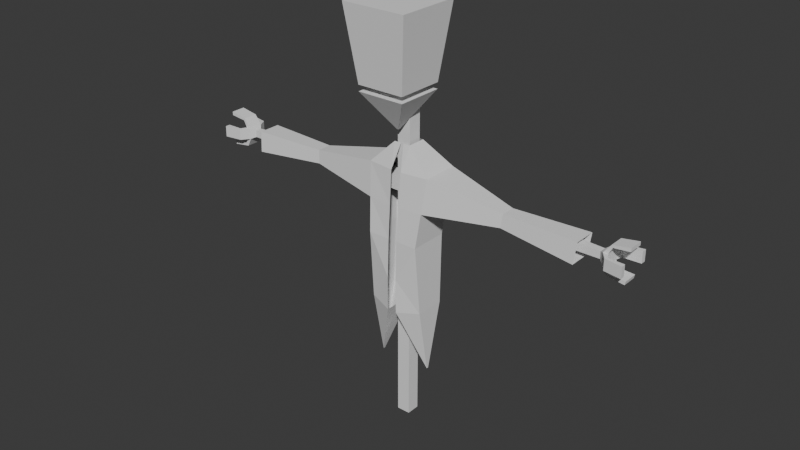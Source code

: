 # Source: storage.blend  (saved by Blender 4.2.66; exported with 4.5.12 LTS)
import bpy
from mathutils import Matrix  # noqa: F401  (used for matrix-valued properties, if any)

bpy.ops.wm.read_factory_settings(use_empty=True)
scene = bpy.context.scene
scene.name = 'Scene'

# ---- collections
col_collection = bpy.data.collections.new('Collection'); scene.collection.children.link(col_collection)

# ---- world
world_world = bpy.data.worlds.new('World'); scene.world = world_world
world_world.use_nodes = True; world_world.node_tree.nodes.clear()
_N = world_world.node_tree.nodes; _L = world_world.node_tree.links
n0 = _N.new('ShaderNodeOutputWorld'); n0.name = 'World Output'; n0.location = (300, 300)
n1 = _N.new('ShaderNodeBackground'); n1.name = 'Background'; n1.location = (10, 300)
n1.inputs[0].default_value = (0.05088, 0.05088, 0.05088, 1.0)
_L.new(n1.outputs[0], n0.inputs[0])
n0.is_active_output = True
world_world.color = (0.05088, 0.05088, 0.05088)
world_world.sun_shadow_jitter_overblur = 0.0

# ---- meshes
me_cube_001 = bpy.data.meshes.new('Cube.001')
me_cube_001.from_pydata([(-0.03212, -0.03212, -1.0), (-1.0, -1.0, 0.4937), (-0.03212, 0.03212, -1.0), (-1.0, 1.0, 0.4937), (0.03212, -0.03212, -1.0), (1.0, -1.0, 0.4937), (0.03212, 0.03212, -1.0), (1.0, 1.0, 0.4937)], [], [(0, 1, 3, 2), (2, 3, 7, 6), (6, 7, 5, 4), (4, 5, 1, 0), (2, 6, 4, 0), (7, 3, 1, 5)])
_uv = me_cube_001.uv_layers.new(name='UVMap')
_uv.uv.foreach_set('vector', [0.375, 0.0, 0.625, 0.0, 0.625, 0.25, 0.375, 0.25, 0.375, 0.25, 0.625, 0.25, 0.625, 0.5, 0.375, 0.5, 0.375, 0.5, 0.625, 0.5, 0.625, 0.75, 0.375, 0.75, 0.375, 0.75, 0.625, 0.75, 0.625, 1.0, 0.375, 1.0, 0.125, 0.5, 0.375, 0.5, 0.375, 0.75, 0.125, 0.75, 0.625, 0.5, 0.875, 0.5, 0.875, 0.75, 0.625, 0.75])
me_cube_001.update()
me_cube_002 = bpy.data.meshes.new('Cube.002')
me_cube_002.from_pydata([(-1.0, -1.0, -1.0), (-1.362, -1.362, 2.045), (-1.0, 1.0, -1.0), (-1.362, 1.362, 2.045), (1.0, -1.0, -1.0), (1.362, -1.362, 2.045), (1.0, 1.0, -1.0), (1.362, 1.362, 2.045)], [], [(0, 1, 3, 2), (2, 3, 7, 6), (6, 7, 5, 4), (4, 5, 1, 0), (2, 6, 4, 0), (7, 3, 1, 5)])
_uv = me_cube_002.uv_layers.new(name='UVMap')
_uv.uv.foreach_set('vector', [0.375, 0.0, 0.625, 0.0, 0.625, 0.25, 0.375, 0.25, 0.375, 0.25, 0.625, 0.25, 0.625, 0.5, 0.375, 0.5, 0.375, 0.5, 0.625, 0.5, 0.625, 0.75, 0.375, 0.75, 0.375, 0.75, 0.625, 0.75, 0.625, 1.0, 0.375, 1.0, 0.125, 0.5, 0.375, 0.5, 0.375, 0.75, 0.125, 0.75, 0.625, 0.5, 0.875, 0.5, 0.875, 0.75, 0.625, 0.75])
me_cube_002.update()
me_cube_003 = bpy.data.meshes.new('Cube.003')
me_cube_003.from_pydata([(-0.2837, 0.3203, -0.1794), (-0.2837, 0.3203, 0.388), (-0.2837, 0.8877, -0.1794), (-0.2837, 0.8877, 0.388), (0.2837, 0.3203, -0.1794), (0.2837, 0.3203, 0.388), (0.2837, 0.8877, -0.1794), (0.2837, 0.8877, 0.388), (-0.2837, 0.3203, -8.529), (-0.2837, 0.8877, -8.529), (0.2837, 0.3203, -8.529), (0.2837, 0.8877, -8.529), (-0.2837, 0.3203, -13.68), (-0.2837, 0.8877, -13.68), (0.2837, 0.3203, -13.68), (0.2837, 0.8877, -13.68)], [], [(0, 1, 3, 2), (2, 3, 7, 6), (6, 7, 5, 4), (4, 5, 1, 0), (4, 0, 8, 10), (7, 3, 1, 5), (10, 8, 12, 14), (2, 6, 11, 9), (0, 2, 9, 8), (6, 4, 10, 11), (13, 15, 14, 12), (9, 11, 15, 13), (11, 10, 14, 15), (8, 9, 13, 12)])
_uv = me_cube_003.uv_layers.new(name='UVMap')
_uv.uv.foreach_set('vector', [0.375, 0.0, 0.625, 0.0, 0.625, 0.25, 0.375, 0.25, 0.375, 0.25, 0.625, 0.25, 0.625, 0.5, 0.375, 0.5, 0.375, 0.5, 0.625, 0.5, 0.625, 0.75, 0.375, 0.75, 0.375, 0.75, 0.625, 0.75, 0.625, 1.0, 0.375, 1.0, 0.375, 0.75, 0.375, 1.0, 0.375, 1.0, 0.375, 0.75, 0.625, 0.5, 0.875, 0.5, 0.875, 0.75, 0.625, 0.75, 0.375, 0.75, 0.375, 1.0, 0.375, 1.0, 0.375, 0.75, 0.375, 0.25, 0.375, 0.5, 0.375, 0.5, 0.375, 0.25, 0.375, 0.0, 0.375, 0.25, 0.375, 0.25, 0.375, 0.0, 0.375, 0.5, 0.375, 0.75, 0.375, 0.75, 0.375, 0.5, 0.125, 0.5, 0.375, 0.5, 0.375, 0.75, 0.125, 0.75, 0.375, 0.25, 0.375, 0.5, 0.375, 0.5, 0.375, 0.25, 0.375, 0.5, 0.375, 0.75, 0.375, 0.75, 0.375, 0.5, 0.375, 0.0, 0.375, 0.25, 0.375, 0.25, 0.375, 0.0])
me_cube_003.update()
me_cube_005 = bpy.data.meshes.new('Cube.005')
me_cube_005.from_pydata([(-1.133, 0.4142, -11.14), (-0.3534, 0.2275, -1.628), (-1.133, 0.4951, -11.14), (-0.3534, 1.0, -1.628), (0.0, 0.9832, -8.512), (0.0, 1.0, -1.628), (-1.107, -0.3585, -5.407), (-1.107, 1.262, -5.407), (0.0, 1.262, -5.407), (-1.346, -0.007191, -2.618), (-1.346, 1.556, -2.618), (0.0, 1.556, -2.618), (-1.227, 1.409, -4.013), (0.0, 1.409, -4.013), (-1.227, -0.1828, -4.013), (-7.576, 0.273, -3.179), (-7.576, 1.211, -3.179), (-7.504, 1.123, -4.016), (-7.504, 0.1676, -4.016), (-4.437, 0.421, -3.185), (-4.39, 0.3527, -3.728), (-4.437, 1.029, -3.185), (-4.39, 0.9718, -3.728), (-0.2018, 0.9832, -8.512), (-0.05891, 1.0, -1.628), (-0.2018, -0.3958, -8.512), (-0.05891, 0.2275, -1.628), (-0.1845, -0.3585, -5.407), (-0.1845, 1.262, -5.407), (-0.2244, -0.1364, -2.618), (-0.2244, 1.556, -2.618), (-0.2044, 1.409, -4.013), (-0.2044, -0.2474, -4.013), (1.133, 0.4142, -11.14), (0.3534, 0.2275, -1.628), (1.133, 0.4951, -11.14), (0.3534, 1.0, -1.628), (1.107, -0.3585, -5.407), (1.107, 1.262, -5.407), (1.346, -0.007191, -2.618), (1.346, 1.556, -2.618), (1.227, 1.409, -4.013), (1.227, -0.1828, -4.013), (7.576, 0.273, -3.179), (7.576, 1.211, -3.179), (7.504, 1.123, -4.016), (7.504, 0.1676, -4.016), (4.437, 0.421, -3.185), (4.39, 0.3527, -3.728), (4.437, 1.029, -3.185), (4.39, 0.9718, -3.728), (0.2018, 0.9832, -8.512), (0.05891, 1.0, -1.628), (0.2018, -0.3958, -8.512), (0.05891, 0.2275, -1.628), (0.1845, -0.3585, -5.407), (0.1845, 1.262, -5.407), (0.2244, -0.1364, -2.618), (0.2244, 1.556, -2.618), (0.2044, 1.409, -4.013), (0.2044, -0.2474, -4.013), (-1.162, 1.135, -8.344), (0.0, 1.178, -7.063), (-1.162, -0.1205, -8.344), (-0.1937, 1.178, -7.063), (-0.1937, -0.4023, -7.063), (1.162, 1.135, -8.344), (1.162, -0.1205, -8.344), (0.1937, 1.178, -7.063), (0.1937, -0.4023, -7.063)], [], [(9, 1, 3, 10), (30, 24, 5, 11), (29, 26, 1, 9), (65, 27, 6, 63), (64, 28, 8, 62), (63, 6, 7, 61), (32, 29, 9, 14), (31, 30, 11, 13), (20, 19, 15, 18), (6, 14, 12, 7), (28, 31, 13, 8), (27, 32, 14, 6), (19, 21, 16, 15), (22, 20, 18, 17), (21, 22, 17, 16), (10, 12, 22, 21), (12, 14, 20, 22), (9, 10, 21, 19), (14, 9, 19, 20), (7, 12, 31, 28), (12, 10, 30, 31), (61, 7, 28, 64), (2, 23, 25, 0), (10, 3, 24, 30), (39, 40, 36, 34), (58, 11, 5, 52), (57, 39, 34, 54), (69, 67, 37, 55), (68, 62, 8, 56), (67, 66, 38, 37), (60, 42, 39, 57), (59, 13, 11, 58), (48, 46, 43, 47), (37, 38, 41, 42), (56, 8, 13, 59), (55, 37, 42, 60), (47, 43, 44, 49), (50, 45, 46, 48), (49, 44, 45, 50), (40, 49, 50, 41), (41, 50, 48, 42), (39, 47, 49, 40), (42, 48, 47, 39), (38, 56, 59, 41), (41, 59, 58, 40), (66, 68, 56, 38), (35, 33, 53, 51), (40, 58, 52, 36), (35, 51, 68, 66), (33, 35, 66, 67), (51, 4, 62, 68), (53, 33, 67, 69), (2, 61, 64, 23), (0, 63, 61, 2), (23, 64, 62, 4), (25, 65, 63, 0)])
_uv = me_cube_005.uv_layers.new(name='UVMap')
_uv.uv.foreach_set('vector', [0.5625, 0.0, 0.625, 0.0, 0.625, 0.25, 0.5625, 0.25, 0.5625, 0.4583, 0.625, 0.4583, 0.625, 0.5, 0.5625, 0.5, 0.5625, 0.7917, 0.625, 0.7917, 0.625, 1.0, 0.5625, 1.0, 0.4333, 0.7917, 0.5, 0.7917, 0.5, 1.0, 0.4333, 1.0, 0.4333, 0.4583, 0.5, 0.4583, 0.5, 0.5, 0.4333, 0.5, 0.4333, 0.0, 0.5, 0.0, 0.5, 0.25, 0.4333, 0.25, 0.5312, 0.7917, 0.5625, 0.7917, 0.5625, 1.0, 0.5312, 1.0, 0.5312, 0.4583, 0.5625, 0.4583, 0.5625, 0.5, 0.5312, 0.5, 0.5312, 1.0, 0.5625, 1.0, 0.5625, 1.0, 0.5312, 1.0, 0.5, 0.0, 0.5312, 0.0, 0.5312, 0.25, 0.5, 0.25, 0.5, 0.4583, 0.5312, 0.4583, 0.5312, 0.5, 0.5, 0.5, 0.5, 0.7917, 0.5312, 0.7917, 0.5312, 1.0, 0.5, 1.0, 0.5625, 0.0, 0.5625, 0.25, 0.5625, 0.25, 0.5625, 0.0, 0.5312, 0.25, 0.5312, 0.0, 0.5312, 0.0, 0.5312, 0.25, 0.5625, 0.25, 0.5312, 0.25, 0.5312, 0.25, 0.5625, 0.25, 0.5625, 0.25, 0.5312, 0.25, 0.5312, 0.25, 0.5625, 0.25, 0.5312, 0.25, 0.5312, 0.0, 0.5312, 0.0, 0.5312, 0.25, 0.5625, 0.0, 0.5625, 0.25, 0.5625, 0.25, 0.5625, 0.0, 0.5312, 1.0, 0.5625, 1.0, 0.5625, 1.0, 0.5312, 1.0, 0.5, 0.25, 0.5312, 0.25, 0.5312, 0.4583, 0.5, 0.4583, 0.5312, 0.25, 0.5625, 0.25, 0.5625, 0.4583, 0.5312, 0.4583, 0.4333, 0.25, 0.5, 0.25, 0.5, 0.4583, 0.4333, 0.4583, 0.125, 0.5, 0.3333, 0.5, 0.3333, 0.75, 0.125, 0.75, 0.5625, 0.25, 0.625, 0.25, 0.625, 0.4583, 0.5625, 0.4583, 0.5625, 0.0, 0.5625, 0.25, 0.625, 0.25, 0.625, 0.0, 0.5625, 0.4583, 0.5625, 0.5, 0.625, 0.5, 0.625, 0.4583, 0.5625, 0.7917, 0.5625, 1.0, 0.625, 1.0, 0.625, 0.7917, 0.4333, 0.7917, 0.4333, 1.0, 0.5, 1.0, 0.5, 0.7917, 0.4333, 0.4583, 0.4333, 0.5, 0.5, 0.5, 0.5, 0.4583, 0.4333, 0.0, 0.4333, 0.25, 0.5, 0.25, 0.5, 0.0, 0.5312, 0.7917, 0.5312, 1.0, 0.5625, 1.0, 0.5625, 0.7917, 0.5312, 0.4583, 0.5312, 0.5, 0.5625, 0.5, 0.5625, 0.4583, 0.5312, 1.0, 0.5312, 1.0, 0.5625, 1.0, 0.5625, 1.0, 0.5, 0.0, 0.5, 0.25, 0.5312, 0.25, 0.5312, 0.0, 0.5, 0.4583, 0.5, 0.5, 0.5312, 0.5, 0.5312, 0.4583, 0.5, 0.7917, 0.5, 1.0, 0.5312, 1.0, 0.5312, 0.7917, 0.5625, 0.0, 0.5625, 0.0, 0.5625, 0.25, 0.5625, 0.25, 0.5312, 0.25, 0.5312, 0.25, 0.5312, 0.0, 0.5312, 0.0, 0.5625, 0.25, 0.5625, 0.25, 0.5312, 0.25, 0.5312, 0.25, 0.5625, 0.25, 0.5625, 0.25, 0.5312, 0.25, 0.5312, 0.25, 0.5312, 0.25, 0.5312, 0.25, 0.5312, 0.0, 0.5312, 0.0, 0.5625, 0.0, 0.5625, 0.0, 0.5625, 0.25, 0.5625, 0.25, 0.5312, 1.0, 0.5312, 1.0, 0.5625, 1.0, 0.5625, 1.0, 0.5, 0.25, 0.5, 0.4583, 0.5312, 0.4583, 0.5312, 0.25, 0.5312, 0.25, 0.5312, 0.4583, 0.5625, 0.4583, 0.5625, 0.25, 0.4333, 0.25, 0.4333, 0.4583, 0.5, 0.4583, 0.5, 0.25, 0.125, 0.5, 0.125, 0.75, 0.3333, 0.75, 0.3333, 0.5, 0.5625, 0.25, 0.5625, 0.4583, 0.625, 0.4583, 0.625, 0.25, 0.375, 0.25, 0.375, 0.4583, 0.4333, 0.4583, 0.4333, 0.25, 0.375, 0.0, 0.375, 0.25, 0.4333, 0.25, 0.4333, 0.0, 0.375, 0.4583, 0.375, 0.5, 0.4333, 0.5, 0.4333, 0.4583, 0.375, 0.7917, 0.375, 1.0, 0.4333, 1.0, 0.4333, 0.7917, 0.375, 0.25, 0.4333, 0.25, 0.4333, 0.4583, 0.375, 0.4583, 0.375, 0.0, 0.4333, 0.0, 0.4333, 0.25, 0.375, 0.25, 0.375, 0.4583, 0.4333, 0.4583, 0.4333, 0.5, 0.375, 0.5, 0.375, 0.7917, 0.4333, 0.7917, 0.4333, 1.0, 0.375, 1.0])
me_cube_005.update()
me_cube_006 = bpy.data.meshes.new('Cube.006')
me_cube_006.from_pydata([(-26.04, -0.1087, -1.106), (-26.04, -0.1087, -0.2026), (-26.04, 0.7949, -1.106), (-26.04, 0.7949, -0.2026), (0.0, -1.0, -1.0), (0.0, -1.0, 1.0), (0.0, 1.0, -1.0), (0.0, 1.0, 1.0), (-13.84, 0.8001, -0.9558), (-13.84, 0.8001, 0.3014), (-13.84, -0.4571, -0.9558), (-13.84, -0.4571, 0.3014), (-26.59, -0.6227, -1.364), (-26.59, -0.6227, 0.09792), (-26.59, 1.309, -1.364), (-26.59, 1.309, 0.09792), (-27.21, -0.6227, -1.364), (-27.21, -0.6227, 0.09792), (-27.21, 1.309, -1.364), (-27.21, 1.309, 0.09792), (-29.8, -0.6227, 1.675), (-29.8, 1.309, 1.675), (-29.79, -0.6227, 1.206), (-29.79, 1.309, 1.206), (-27.53, 1.309, 1.295), (-27.53, -0.6227, 1.295), (-27.68, -0.6227, 0.9875), (-27.68, 1.309, 0.9875), (-29.45, -0.6227, -2.809), (-29.45, 1.309, -2.809), (-29.55, -0.6227, -2.345), (-29.55, 1.309, -2.345), (-27.5, 1.309, -2.235), (-27.5, -0.6227, -2.235), (-27.16, 1.309, -2.483), (-27.16, -0.6227, -2.483), (-29.73, 2.838, 0.09792), (-29.73, 2.838, -1.364), (-29.72, 2.219, 0.09792), (-29.72, 2.219, -1.364), (-27.46, 2.102, -1.364), (-27.12, 2.363, -1.364), (-27.46, 2.102, 0.09792), (-27.12, 2.363, 0.09792), (-29.7, -2.07, -1.364), (-29.7, -2.07, 0.09792), (-29.68, -1.451, -1.364), (-29.68, -1.451, 0.09792), (-27.68, -1.382, 0.09792), (-27.4, -1.711, 0.09792), (-27.68, -1.382, -1.364), (-27.4, -1.711, -1.364)], [], [(1, 3, 15, 13), (8, 9, 7, 6), (6, 7, 5, 4), (10, 11, 1, 0), (8, 6, 4, 10), (9, 3, 1, 11), (7, 9, 11, 5), (2, 8, 10, 0), (4, 5, 11, 10), (2, 3, 9, 8), (25, 24, 21, 20), (2, 0, 12, 14), (3, 2, 14, 15), (0, 1, 13, 12), (16, 17, 19, 18), (33, 32, 31, 30), (41, 40, 39, 37), (49, 48, 47, 45), (20, 21, 23, 22), (26, 25, 20, 22), (24, 27, 23, 21), (27, 26, 22, 23), (19, 17, 26, 27), (15, 19, 27, 24), (17, 13, 25, 26), (13, 15, 24, 25), (29, 28, 30, 31), (32, 34, 29, 31), (34, 35, 28, 29), (35, 33, 30, 28), (12, 16, 33, 35), (14, 12, 35, 34), (18, 14, 34, 32), (16, 18, 32, 33), (36, 37, 39, 38), (40, 42, 38, 39), (43, 41, 37, 36), (42, 43, 36, 38), (19, 15, 43, 42), (15, 14, 41, 43), (18, 19, 42, 40), (14, 18, 40, 41), (44, 45, 47, 46), (48, 50, 46, 47), (50, 51, 44, 46), (51, 49, 45, 44), (12, 13, 49, 51), (16, 12, 51, 50), (17, 16, 50, 48), (13, 17, 48, 49)])
_uv = me_cube_006.uv_layers.new(name='UVMap')
_uv.uv.foreach_set('vector', [0.875, 0.75, 0.875, 0.5, 0.875, 0.5, 0.875, 0.75, 0.375, 0.375, 0.625, 0.375, 0.625, 0.5, 0.375, 0.5, 0.375, 0.5, 0.625, 0.5, 0.625, 0.75, 0.375, 0.75, 0.375, 0.875, 0.625, 0.875, 0.625, 1.0, 0.375, 1.0, 0.25, 0.5, 0.375, 0.5, 0.375, 0.75, 0.25, 0.75, 0.75, 0.5, 0.875, 0.5, 0.875, 0.75, 0.75, 0.75, 0.625, 0.5, 0.75, 0.5, 0.75, 0.75, 0.625, 0.75, 0.125, 0.5, 0.25, 0.5, 0.25, 0.75, 0.125, 0.75, 0.375, 0.75, 0.625, 0.75, 0.625, 0.875, 0.375, 0.875, 0.375, 0.25, 0.625, 0.25, 0.625, 0.375, 0.375, 0.375, 0.875, 0.75, 0.875, 0.5, 0.875, 0.5, 0.875, 0.75, 0.125, 0.5, 0.125, 0.75, 0.125, 0.75, 0.125, 0.5, 0.625, 0.25, 0.375, 0.25, 0.375, 0.25, 0.625, 0.25, 0.375, 1.0, 0.625, 1.0, 0.625, 1.0, 0.375, 1.0, 0.375, 0.0, 0.625, 0.0, 0.625, 0.25, 0.375, 0.25, 0.375, 0.0, 0.375, 0.25, 0.375, 0.25, 0.375, 0.0, 0.375, 0.25, 0.375, 0.25, 0.375, 0.25, 0.375, 0.25, 0.625, 1.0, 0.625, 1.0, 0.625, 1.0, 0.625, 1.0, 0.875, 0.75, 0.875, 0.5, 0.875, 0.5, 0.875, 0.75, 0.625, 1.0, 0.625, 1.0, 0.625, 1.0, 0.625, 1.0, 0.625, 0.25, 0.625, 0.25, 0.625, 0.25, 0.625, 0.25, 0.625, 0.25, 0.625, 0.0, 0.625, 0.0, 0.625, 0.25, 0.625, 0.25, 0.625, 0.0, 0.625, 0.0, 0.625, 0.25, 0.625, 0.25, 0.625, 0.25, 0.625, 0.25, 0.625, 0.25, 0.625, 1.0, 0.625, 1.0, 0.625, 1.0, 0.625, 1.0, 0.875, 0.75, 0.875, 0.5, 0.875, 0.5, 0.875, 0.75, 0.125, 0.5, 0.125, 0.75, 0.125, 0.75, 0.125, 0.5, 0.375, 0.25, 0.375, 0.25, 0.375, 0.25, 0.375, 0.25, 0.125, 0.5, 0.125, 0.75, 0.125, 0.75, 0.125, 0.5, 0.375, 1.0, 0.375, 1.0, 0.375, 1.0, 0.375, 1.0, 0.375, 1.0, 0.375, 1.0, 0.375, 1.0, 0.375, 1.0, 0.125, 0.5, 0.125, 0.75, 0.125, 0.75, 0.125, 0.5, 0.375, 0.25, 0.375, 0.25, 0.375, 0.25, 0.375, 0.25, 0.375, 0.0, 0.375, 0.25, 0.375, 0.25, 0.375, 0.0, 0.625, 0.25, 0.375, 0.25, 0.375, 0.25, 0.625, 0.25, 0.375, 0.25, 0.625, 0.25, 0.625, 0.25, 0.375, 0.25, 0.625, 0.25, 0.375, 0.25, 0.375, 0.25, 0.625, 0.25, 0.625, 0.25, 0.625, 0.25, 0.625, 0.25, 0.625, 0.25, 0.625, 0.25, 0.625, 0.25, 0.625, 0.25, 0.625, 0.25, 0.625, 0.25, 0.375, 0.25, 0.375, 0.25, 0.625, 0.25, 0.375, 0.25, 0.625, 0.25, 0.625, 0.25, 0.375, 0.25, 0.375, 0.25, 0.375, 0.25, 0.375, 0.25, 0.375, 0.25, 0.375, 1.0, 0.625, 1.0, 0.625, 1.0, 0.375, 1.0, 0.625, 0.0, 0.375, 0.0, 0.375, 0.0, 0.625, 0.0, 0.375, 1.0, 0.375, 1.0, 0.375, 1.0, 0.375, 1.0, 0.375, 1.0, 0.625, 1.0, 0.625, 1.0, 0.375, 1.0, 0.375, 1.0, 0.625, 1.0, 0.625, 1.0, 0.375, 1.0, 0.375, 1.0, 0.375, 1.0, 0.375, 1.0, 0.375, 1.0, 0.625, 0.0, 0.375, 0.0, 0.375, 0.0, 0.625, 0.0, 0.625, 1.0, 0.625, 1.0, 0.625, 1.0, 0.625, 1.0])
me_cube_006.update()

# ---- objects
ob_cube = bpy.data.objects.new('Cube', me_cube_001)
ob_cube_001 = bpy.data.objects.new('Cube.001', me_cube_002)
ob_cube_002 = bpy.data.objects.new('Cube.002', me_cube_003)
ob_cube_004 = bpy.data.objects.new('Cube.004', me_cube_005)
ob_cube_003 = bpy.data.objects.new('Cube.003', me_cube_006)

# ---- transforms, parenting, visibility, modifiers, constraints
ob_cube.location = (0.0, 0.0, 0.0)
ob_cube_001.location = (0.0, 0.0, 1.747)
ob_cube_002.location = (0.0, 0.0, 0.0)
ob_cube_004.location = (0.0, 0.0, 0.0)
ob_cube_003.location = (0.0, 0.6578, -3.36)
ob_cube_003.scale = (0.3176, 0.3176, 0.3176)
_m = ob_cube_003.modifiers.new('Mirror', 'MIRROR')
_m.use_clip = True

# ---- collection membership
col_collection.objects.link(ob_cube)
col_collection.objects.link(ob_cube_001)
col_collection.objects.link(ob_cube_002)
col_collection.objects.link(ob_cube_004)
col_collection.objects.link(ob_cube_003)

# ---- scene / render settings (as saved in the file)
scene.frame_start = 1; scene.frame_end = 250; scene.frame_set(1)
scene.render.engine = 'BLENDER_EEVEE_NEXT'
bpy.context.view_layer.update()

# ---- added for rendering (the .blend has no active camera and no usable light): camera, sun
cam_auto = bpy.data.cameras.new('AutoCamera')
cam_auto.lens = 50.0
cam_auto.sensor_width = 36.0
cam_auto.clip_end = 1000.0
ob_auto_camera = bpy.data.objects.new('AutoCamera', cam_auto)
scene.collection.objects.link(ob_auto_camera)
ob_auto_camera.location = (23.9886, -28.6877, 14.2476)
ob_auto_camera.rotation_euler = (1.09748, -7.21219e-08, 0.694738)
scene.camera = ob_auto_camera
light_auto_sun = bpy.data.lights.new('AutoSun', 'SUN')
light_auto_sun.energy = 3.0
light_auto_sun.angle = 0.0523599
ob_auto_sun = bpy.data.objects.new('AutoSun', light_auto_sun)
scene.collection.objects.link(ob_auto_sun)
ob_auto_sun.rotation_euler = (0.872665, 0.174533, 0.523599)
bpy.context.view_layer.update()
